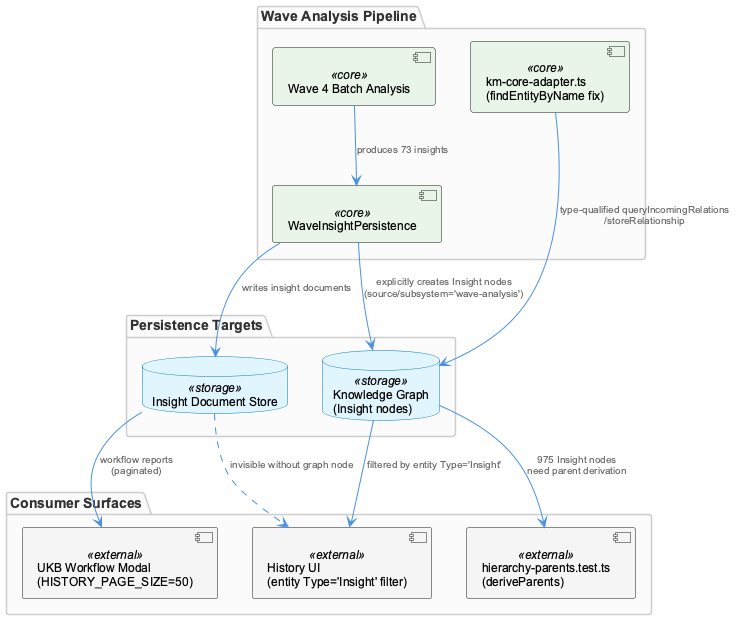

The diagram above was rendered by PlantUML. Its source (embedded in the PNG):
@startuml
!include /Users/Q284340/Agentic/coding/docs/puml/_standard-style.puml

package "Wave Analysis Pipeline" {
  component "Wave 4 Batch Analysis" as wave4 <<core>>
  component "WaveInsightPersistence" as wip <<core>>
  component "km-core-adapter.ts\n(findEntityByName fix)" as kmadapter <<core>>
}

package "Persistence Targets" {
  database "Insight Document Store" as docstore <<storage>>
  database "Knowledge Graph\n(Insight nodes)" as graph <<storage>>
}

package "Consumer Surfaces" {
  component "History UI\n(entity Type='Insight' filter)" as historyui <<external>>
  component "UKB Workflow Modal\n(HISTORY_PAGE_SIZE=50)" as ukbmodal <<external>>
  component "hierarchy-parents.test.ts\n(deriveParents)" as hierarchytest <<external>>
}

wave4 --> wip : "produces 73 insights"
wip --> docstore : "writes insight documents"
wip --> graph : "explicitly creates Insight nodes\n(source/subsystem='wave-analysis')"
kmadapter --> graph : "type-qualified queryIncomingRelations\n/storeRelationship"

graph --> historyui : "filtered by entity Type='Insight'"
docstore ..> historyui : "invisible without graph node"
graph --> hierarchytest : "975 Insight nodes\nneed parent derivation"
docstore --> ukbmodal : "workflow reports\n(paginated)"

@enduml